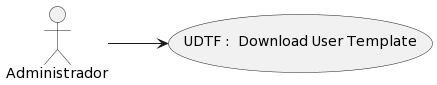

The diagram above was rendered by PlantUML. Its source (embedded in the PNG):
@startuml
left to right direction

    usecase "UDTF :  Download User Template" as UserCase
    "Administrador" --> UserCase
@enduml